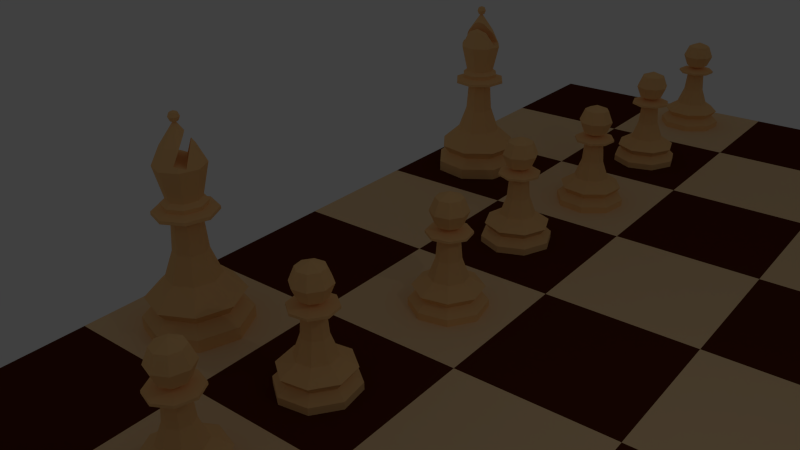 # Source: chess-scene.blend  (saved by Blender 2.76.0; exported with 4.5.12 LTS)
import bpy
from mathutils import Matrix  # noqa: F401  (used for matrix-valued properties, if any)

bpy.ops.wm.read_factory_settings(use_empty=True)
scene = bpy.context.scene
scene.name = 'Scene'

# ---- collections
col_collection_1 = bpy.data.collections.new('Collection 1'); scene.collection.children.link(col_collection_1)

# ---- materials (node trees are filled in below, after node groups)
mat_white_chess_pieces = bpy.data.materials.new('White chess pieces')
mat_white_chess_pieces.alpha_threshold = 0.0
mat_white_chess_pieces.use_transparent_shadow = False
mat_white_chess_pieces.diffuse_color = (1.0, 0.6012, 0.2525, 1.0)
mat_white_chess_pieces.roughness = 0.5
mat_beige_square = bpy.data.materials.new('Beige square')
mat_beige_square.alpha_threshold = 0.0
mat_beige_square.use_transparent_shadow = False
mat_beige_square.diffuse_color = (0.956, 0.6724, 0.3763, 1.0)
mat_beige_square.roughness = 0.5
mat_beige_square.line_color = (0.0, 0.0, 0.0, 1.0)
mat_seal_brown_square = bpy.data.materials.new('Seal brown square')
mat_seal_brown_square.alpha_threshold = 0.0
mat_seal_brown_square.use_transparent_shadow = False
mat_seal_brown_square.diffuse_color = (0.0999, 0.01938, 0.003347, 1.0)
mat_seal_brown_square.roughness = 0.5

# ---- material node trees

# ---- world
world_world = bpy.data.worlds.new('World'); scene.world = world_world
world_world.color = (0.05088, 0.05088, 0.05088)
world_world.use_sun_shadow = False
world_world.sun_shadow_jitter_overblur = 0.0
world_world.cycles.sampling_method = 'MANUAL'
world_world.cycles.sample_map_resolution = 256

# ---- cameras
cam_camera = bpy.data.cameras.new('Camera')
cam_camera.clip_end = 100.0
cam_camera.lens = 35.0
cam_camera.sensor_width = 32.0
cam_camera.sensor_height = 18.0
cam_camera.ortho_scale = 7.314
cam_camera.dof.focus_distance = 0.0
cam_camera.dof.aperture_fstop = 128.0

# ---- lights
light_lamp = bpy.data.lights.new('Lamp', 'POINT')
light_lamp.transmission_factor = 0.0
light_lamp.cutoff_distance = 30.0
light_lamp.energy = 100.0
light_lamp.shadow_buffer_clip_start = 1.001
light_lamp.shadow_soft_size = 0.1
light_lamp.shadow_maximum_resolution = 0.006
light_lamp.use_absolute_resolution = True
light_lamp.cycles.use_multiple_importance_sampling = False

# ---- meshes
me_bishop = bpy.data.meshes.new('Bishop')
me_bishop.from_pydata([(0.4458, 0.4441, 3.62), (0.0008658, 0.6284, 3.62), (-2.902e-08, 0.4849, 3.734), (0.3429, 0.3429, 3.734), (0.6301, -0.0008659, 3.62), (0.4849, -2.068e-08, 3.734), (0.4192, 0.4165, 3.498), (0.001347, 0.5896, 3.498), (-0.4441, 0.4441, 3.62), (-0.3429, 0.3429, 3.734), (1.662e-05, 0.7014, 4.639), (0.496, 0.4959, 4.639), (0.4458, -0.4458, 3.62), (0.3429, -0.3429, 3.734), (0.5923, -0.001347, 3.498), (0.7014, -1.669e-05, 4.639), (0.6197, 0.6197, 3.407), (-4.785e-08, 0.8764, 3.407), (-0.4165, 0.4165, 3.498), (-0.6284, -0.0008659, 3.62), (-0.4849, 6.297e-09, 3.734), (-0.4959, 0.4959, 4.639), (-2.696e-08, 0.4476, 5.161), (0.3165, 0.3165, 5.161), (1.312e-05, 0.6479, 4.749), (0.1165, 0.5837, 4.782), (3.986e-06, 0.5087, 5.035), (0.0008658, -0.6301, 3.62), (-7.141e-08, -0.4849, 3.734), (0.4192, -0.4192, 3.498), (0.4954, -0.4954, 4.639), (0.8764, -3.218e-08, 3.407), (0.4476, -2.374e-08, 5.161), (0.6234, 0.6234, 3.317), (-4.641e-08, 0.8816, 3.317), (-0.6197, 0.6197, 3.407), (-0.5896, -0.001347, 3.498), (-0.4441, -0.4458, 3.62), (-0.3429, -0.3429, 3.734), (-0.7014, -1.665e-05, 4.639), (-0.3165, 0.3165, 5.161), (-0.3161, 0.3166, 5.161), (-0.1848, 0.5968, 4.697), (-0.05783, 0.4236, 5.161), (-7.217e-09, 0.04504, 5.732), (0.03185, 0.03185, 5.732), (0.001347, -0.5923, 3.498), (1.656e-05, -0.7014, 4.639), (0.6197, -0.6197, 3.407), (0.8816, -3.493e-08, 3.317), (0.04504, -1.692e-08, 5.732), (-0.6234, 0.6234, 3.317), (0.2951, 0.2951, 3.17), (-4.748e-08, 0.4174, 3.17), (-0.8764, 1.658e-08, 3.407), (-0.4165, -0.4192, 3.498), (-0.4959, -0.496, 4.639), (-0.4476, 1.162e-09, 5.161), (-0.3162, 0.3162, 5.162), (-0.1819, 0.1819, 5.431), (-0.03185, 0.03185, 5.732), (1.604e-08, 0.108, 5.759), (0.0764, 0.0764, 5.759), (-1.245e-07, -0.8764, 3.407), (0.6234, -0.6234, 3.317), (0.3156, -0.3156, 5.16), (0.1035, -0.5749, 4.81), (0.1165, -0.5833, 4.782), (0.08028, -0.6033, 4.772), (0.4174, -2.501e-08, 3.17), (0.108, -2.217e-08, 5.759), (-0.8816, 1.412e-08, 3.317), (-0.2951, 0.2951, 3.17), (0.3444, 0.3444, 2.259), (-4.662e-08, 0.4871, 2.259), (-0.6197, -0.6197, 3.407), (-0.3165, -0.3165, 5.161), (-0.3537, -2.469e-09, 5.294), (-0.2116, -7.971e-09, 5.496), (-0.04504, -1.442e-08, 5.732), (-0.0764, 0.0764, 5.759), (1.224e-08, 0.1528, 5.867), (0.108, 0.108, 5.867), (-0.3161, -0.3166, 5.161), (1.306e-05, -0.648, 4.749), (-0.1848, -0.5968, 4.697), (-1.235e-07, -0.8816, 3.317), (0.2951, -0.2951, 3.17), (-6.608e-08, -0.4476, 5.161), (3.942e-06, -0.5087, 5.035), (0.4871, -2.67e-08, 2.259), (0.02923, -0.02923, 5.732), (0.0764, -0.0764, 5.759), (-0.6234, -0.6234, 3.317), (-0.4174, -1.792e-09, 3.17), (-0.3444, 0.3444, 2.259), (0.5408, 0.5408, 1.505), (-4.382e-08, 0.7648, 1.505), (-0.3162, -0.3162, 5.162), (-0.1819, -0.1819, 5.431), (-0.03185, -0.03185, 5.732), (-0.108, -2.023e-08, 5.759), (-0.108, 0.108, 5.867), (1.604e-08, 0.108, 5.975), (0.0764, 0.0764, 5.975), (0.1528, -1.837e-08, 5.867), (-8.397e-08, -0.4174, 3.17), (0.3444, -0.3444, 2.259), (-0.05783, -0.4236, 5.161), (0.7648, -3.343e-08, 1.505), (0.108, -0.108, 5.867), (-0.2951, -0.2951, 3.17), (-0.4871, 3.983e-10, 2.259), (-0.5408, 0.5408, 1.505), (-7.889e-09, 1.368, 0.9478), (0.9671, 0.9671, 0.9478), (-1.115e-08, -0.04504, 5.732), (-0.0764, -0.0764, 5.759), (-0.1528, -2.023e-08, 5.867), (-0.0764, 0.0764, 5.975), (7.397e-10, -2.023e-08, 6.02), (0.108, -2.217e-08, 5.975), (-8.92e-08, -0.4871, 2.259), (0.5408, -0.5408, 1.505), (1.368, -5.978e-08, 0.9478), (1.224e-08, -0.108, 5.759), (0.0764, -0.0764, 5.975), (1.224e-08, -0.1528, 5.867), (-0.3444, -0.3444, 2.259), (-0.7648, 9.12e-09, 1.505), (-0.9671, 0.9671, 0.9478), (-2.031e-08, 1.159, 0.6792), (0.8197, 0.8197, 0.6792), (-0.108, -0.108, 5.867), (-0.108, -2.023e-08, 5.975), (-1.107e-07, -0.7648, 1.505), (0.9671, -0.9671, 0.9478), (1.159, -5.067e-08, 0.6792), (1.224e-08, -0.108, 5.975), (-0.5408, -0.5408, 1.505), (-1.368, 1.631e-08, 0.9478), (-0.8197, 0.8197, 0.6792), (0.0, 1.5, 0.3672), (1.061, 1.061, 0.3672), (-0.0764, -0.0764, 5.975), (-1.275e-07, -1.368, 0.9478), (0.8197, -0.8197, 0.6792), (1.5, -6.557e-08, 0.3672), (-0.9671, -0.9671, 0.9478), (-1.159, 1.382e-08, 0.6792), (-1.061, 1.061, 0.3672), (0.0, 1.5, 0.0), (1.061, 1.061, 0.0), (-1.217e-07, -1.159, 0.6792), (1.061, -1.061, 0.3672), (1.5, -6.557e-08, 0.0), (-0.8197, -0.8197, 0.6792), (-1.5, 1.789e-08, 0.3672), (-1.061, 1.061, 0.0), (1.061, -1.061, 0.0), (-1.311e-07, -1.5, 0.0), (-1.061, -1.061, 0.0), (-1.5, 1.789e-08, 0.0), (-1.311e-07, -1.5, 0.3672), (-1.061, -1.061, 0.3672)], [], [(0, 1, 2, 3), (4, 0, 3, 5), (6, 7, 1, 0), (1, 8, 9, 2), (2, 10, 11, 3), (12, 4, 5, 13), (14, 6, 0, 4), (3, 11, 15, 5), (16, 17, 7, 6), (7, 18, 8, 1), (8, 19, 20, 9), (9, 21, 10, 2), (22, 23, 11, 10, 24, 25, 26), (27, 12, 13, 28), (29, 14, 4, 12), (13, 5, 15, 30), (31, 16, 6, 14), (23, 32, 15, 11), (17, 16, 33, 34), (17, 35, 18, 7), (18, 36, 19, 8), (19, 37, 38, 20), (20, 39, 21, 9), (40, 41, 42, 24, 10, 21), (43, 22, 26), (23, 22, 44, 45), (37, 27, 28, 38), (46, 29, 12, 27), (28, 13, 30, 47), (48, 31, 14, 29), (16, 31, 49, 33), (32, 23, 45, 50), (35, 17, 34, 51), (52, 53, 34, 33), (35, 54, 36, 18), (36, 55, 37, 19), (38, 56, 39, 20), (57, 40, 21, 39), (41, 40, 58), (22, 43, 59, 60, 44), (44, 61, 62, 45), (55, 46, 27, 37), (28, 47, 56, 38), (63, 48, 29, 46), (31, 48, 64, 49), (65, 66, 67, 68, 47, 30), (69, 52, 33, 49), (32, 50, 91, 65), (50, 45, 62, 70), (65, 30, 15, 32), (54, 35, 51, 71), (53, 72, 51, 34), (73, 74, 53, 52), (54, 75, 55, 36), (76, 57, 39, 56), (40, 57, 77, 58), (78, 79, 60, 59), (60, 80, 61, 44), (61, 81, 82, 62), (75, 63, 46, 55), (83, 76, 56, 47, 84, 85), (48, 63, 86, 64), (87, 69, 49, 64), (65, 88, 89, 66), (84, 47, 68), (90, 73, 52, 69), (70, 92, 91, 50), (75, 54, 71, 93), (72, 94, 71, 51), (74, 95, 72, 53), (96, 97, 74, 73), (57, 76, 98, 77), (99, 100, 79, 78), (79, 101, 80, 60), (80, 102, 81, 61), (81, 103, 104, 82), (62, 82, 105, 70), (63, 75, 93, 86), (76, 83, 98), (106, 87, 64, 86), (107, 90, 69, 87), (65, 91, 116, 88), (88, 108, 89), (109, 96, 73, 90), (70, 105, 110, 92), (94, 111, 93, 71), (95, 112, 94, 72), (97, 113, 95, 74), (114, 97, 96, 115), (108, 88, 116, 100, 99), (100, 117, 101, 79), (101, 118, 102, 80), (102, 119, 103, 81), (103, 120, 104), (82, 104, 121, 105), (111, 106, 86, 93), (122, 107, 87, 106), (123, 109, 90, 107), (115, 96, 109, 124), (92, 125, 116, 91), (105, 121, 126, 110), (92, 110, 127, 125), (112, 128, 111, 94), (113, 129, 112, 95), (130, 113, 97, 114), (131, 114, 115, 132), (116, 125, 117, 100), (117, 133, 118, 101), (118, 134, 119, 102), (119, 120, 103), (104, 120, 121), (128, 122, 106, 111), (135, 123, 107, 122), (124, 109, 123, 136), (132, 115, 124, 137), (121, 120, 126), (110, 126, 138, 127), (125, 127, 133, 117), (129, 139, 128, 112), (140, 129, 113, 130), (141, 130, 114, 131), (142, 131, 132, 143), (133, 144, 134, 118), (134, 120, 119), (139, 135, 122, 128), (136, 123, 135, 145), (137, 124, 136, 146), (143, 132, 137, 147), (126, 120, 138), (127, 138, 144, 133), (148, 139, 129, 140), (149, 140, 130, 141), (150, 141, 131, 142), (151, 142, 143, 152), (144, 120, 134), (145, 135, 139, 148), (146, 136, 145, 153), (147, 137, 146, 154), (152, 143, 147, 155), (138, 120, 144), (156, 148, 140, 149), (157, 149, 141, 150), (158, 150, 142, 151), (151, 152, 155, 159, 160, 161, 162, 158), (153, 145, 148, 156), (154, 146, 153, 163), (155, 147, 154, 159), (164, 156, 149, 157), (162, 157, 150, 158), (159, 154, 163, 160), (160, 163, 164, 161), (161, 164, 157, 162), (163, 153, 156, 164), (42, 41, 58, 77, 98, 83, 85), (85, 84, 68, 67, 25, 24, 42), (67, 66, 89, 108, 99, 78, 59, 43, 26, 25)])
me_bishop.materials.append(mat_white_chess_pieces)
me_bishop.use_remesh_preserve_volume = False
me_bishop.use_remesh_preserve_attributes = False
me_bishop.use_mirror_vertex_groups = False
me_bishop.update()
me_pawn = bpy.data.meshes.new('Pawn')
me_pawn.from_pydata([(-0.5251, 9.313e-10, 4.408), (-0.7408, 9.313e-10, 3.887), (-0.5251, 9.313e-10, 3.367), (-0.3726, 0.3682, 4.408), (-0.5251, 0.5207, 3.887), (-0.3726, 0.3682, 3.367), (-0.004487, 0.5207, 4.408), (-0.004487, 0.7363, 3.887), (-0.004487, 0.5207, 3.367), (0.3637, 0.3682, 4.408), (0.5162, 0.5207, 3.887), (0.3637, 0.3682, 3.367), (0.5162, 2.45e-08, 4.408), (0.7318, 2.56e-09, 3.887), (0.5162, 2.45e-08, 3.367), (0.3637, -0.3682, 4.408), (0.5162, -0.5207, 3.887), (0.3637, -0.3682, 3.367), (-0.004487, -0.5207, 4.408), (-0.004487, -0.7363, 3.887), (-0.004487, -0.5207, 3.367), (-0.004487, -4.459e-08, 4.623), (-0.3726, -0.3682, 4.408), (-0.5251, -0.5207, 3.887), (-0.3726, -0.3682, 3.367), (0.0, 1.5, 0.0), (-4.382e-08, 0.7648, 1.26), (1.061, 1.061, 0.0), (0.5408, 0.5408, 1.26), (1.5, -6.557e-08, 0.0), (0.7648, -3.343e-08, 1.26), (1.061, -1.061, 0.0), (0.5408, -0.5408, 1.26), (-1.311e-07, -1.5, 0.0), (-1.107e-07, -0.7648, 1.26), (-1.061, -1.061, 0.0), (-0.5408, -0.5408, 1.26), (-1.5, 1.789e-08, 0.0), (-0.7648, 9.12e-09, 1.26), (-1.061, 1.061, 0.0), (-0.5408, 0.5408, 1.26), (0.0, 1.5, 0.2811), (-2.031e-08, 1.159, 0.5931), (-7.889e-09, 1.368, 0.8617), (0.9671, 0.9671, 0.8617), (0.8197, 0.8197, 0.5931), (1.061, 1.061, 0.2811), (1.368, -5.978e-08, 0.8617), (1.159, -5.067e-08, 0.5931), (1.5, -6.557e-08, 0.2811), (0.9671, -0.9671, 0.8617), (0.8197, -0.8197, 0.5931), (1.061, -1.061, 0.2811), (-1.275e-07, -1.368, 0.8617), (-1.217e-07, -1.159, 0.5931), (-1.311e-07, -1.5, 0.2811), (-0.9671, -0.9671, 0.8617), (-0.8197, -0.8197, 0.5931), (-1.061, -1.061, 0.2811), (-1.368, 1.631e-08, 0.8617), (-1.159, 1.382e-08, 0.5931), (-1.5, 1.789e-08, 0.2811), (-0.9671, 0.9671, 0.8617), (-0.8197, 0.8197, 0.5931), (-1.061, 1.061, 0.2811), (-5.548e-08, 0.2001, 3.231), (0.1415, 0.1415, 3.231), (0.2001, -8.745e-09, 3.231), (0.1415, -0.1415, 3.231), (-7.297e-08, -0.2001, 3.231), (-0.1415, -0.1415, 3.231), (-0.2001, 2.386e-09, 3.231), (-0.1415, 0.1415, 3.231), (0.4174, -2.501e-08, 2.859), (0.2951, -0.2951, 2.859), (-0.2951, -0.2951, 2.859), (-0.4174, -1.792e-09, 2.859), (-8.397e-08, -0.4174, 2.859), (-0.2951, 0.2951, 2.859), (0.2951, 0.2951, 2.859), (-4.748e-08, 0.4174, 2.859), (0.3444, -0.3444, 2.014), (-0.4871, 3.983e-10, 2.014), (-8.92e-08, -0.4871, 2.014), (-0.3444, 0.3444, 2.014), (-4.662e-08, 0.4871, 2.014), (0.4871, -2.67e-08, 2.014), (-0.3444, -0.3444, 2.014), (0.3444, 0.3444, 2.014), (0.8764, -3.218e-08, 3.096), (0.8816, -3.493e-08, 3.005), (0.6234, -0.6234, 3.005), (0.6197, -0.6197, 3.096), (-0.6197, -0.6197, 3.096), (-0.6234, -0.6234, 3.005), (-0.8816, 1.412e-08, 3.005), (-0.8764, 1.658e-08, 3.096), (-1.235e-07, -0.8816, 3.005), (-1.245e-07, -0.8764, 3.096), (-0.6234, 0.6234, 3.005), (-0.6197, 0.6197, 3.096), (0.6197, 0.6197, 3.096), (0.6234, 0.6234, 3.005), (-4.641e-08, 0.8816, 3.005), (-4.785e-08, 0.8764, 3.096)], [], [(2, 1, 4, 5), (1, 0, 3, 4), (5, 4, 7, 8), (4, 3, 6, 7), (8, 7, 10, 11), (7, 6, 9, 10), (11, 10, 13, 14), (10, 9, 12, 13), (14, 13, 16, 17), (13, 12, 15, 16), (16, 15, 18, 19), (17, 16, 19, 20), (19, 18, 22, 23), (20, 19, 23, 24), (0, 21, 3), (8, 65, 72, 5), (3, 21, 6), (11, 66, 65, 8), (6, 21, 9), (14, 67, 66, 11), (9, 21, 12), (17, 68, 67, 14), (12, 21, 15), (20, 69, 68, 17), (15, 21, 18), (24, 70, 69, 20), (2, 71, 70, 24), (18, 21, 22), (5, 72, 71, 2), (23, 22, 0, 1), (24, 23, 1, 2), (22, 21, 0), (43, 26, 28, 44), (44, 28, 30, 47), (47, 30, 32, 50), (50, 32, 34, 53), (53, 34, 36, 56), (56, 36, 38, 59), (62, 40, 26, 43), (59, 38, 40, 62), (25, 27, 29, 31, 33, 35, 37, 39), (37, 61, 64, 39), (61, 60, 63, 64), (60, 59, 62, 63), (39, 64, 41, 25), (64, 63, 42, 41), (63, 62, 43, 42), (35, 58, 61, 37), (58, 57, 60, 61), (57, 56, 59, 60), (33, 55, 58, 35), (55, 54, 57, 58), (54, 53, 56, 57), (31, 52, 55, 33), (52, 51, 54, 55), (51, 50, 53, 54), (29, 49, 52, 31), (49, 48, 51, 52), (48, 47, 50, 51), (27, 46, 49, 29), (46, 45, 48, 49), (45, 44, 47, 48), (25, 41, 46, 27), (41, 42, 45, 46), (42, 43, 44, 45), (73, 79, 102, 90), (75, 77, 97, 94), (77, 74, 91, 97), (78, 76, 95, 99), (74, 73, 90, 91), (76, 75, 94, 95), (80, 78, 99, 103), (88, 85, 80, 79), (101, 104, 65, 66), (85, 84, 78, 80), (79, 80, 103, 102), (87, 83, 77, 75), (93, 98, 69, 70), (86, 88, 79, 73), (89, 101, 66, 67), (84, 82, 76, 78), (104, 100, 72, 65), (83, 81, 74, 77), (96, 93, 70, 71), (82, 87, 75, 76), (100, 96, 71, 72), (81, 86, 73, 74), (98, 92, 68, 69), (32, 30, 86, 81), (38, 36, 87, 82), (34, 32, 81, 83), (40, 38, 82, 84), (30, 28, 88, 86), (36, 34, 83, 87), (26, 40, 84, 85), (28, 26, 85, 88), (104, 101, 102, 103), (100, 104, 103, 99), (98, 93, 94, 97), (101, 89, 90, 102), (96, 100, 99, 95), (92, 98, 97, 91), (93, 96, 95, 94), (89, 92, 91, 90), (92, 89, 67, 68)])
me_pawn.materials.append(mat_white_chess_pieces)
me_pawn.use_remesh_preserve_volume = False
me_pawn.use_remesh_preserve_attributes = False
me_pawn.use_mirror_vertex_groups = False
me_pawn.update()
me_chessboard = bpy.data.meshes.new('Chessboard')
me_chessboard.from_pydata([(1.0, 1.0, 0.0), (1.0, -1.0, 0.0), (-1.0, -1.0, 0.0), (-1.0, 1.0, 0.0), (1.0, 0.75, 0.0), (1.0, 0.5, 0.0), (1.0, 0.25, 0.0), (1.0, -3.311e-07, 0.0), (1.0, -0.25, 0.0), (1.0, -0.5, 0.0), (1.0, -0.75, 0.0), (0.75, 1.0, 0.0), (0.5, 1.0, 0.0), (0.25, 1.0, 0.0), (3.547e-07, 1.0, 0.0), (-0.25, 1.0, 0.0), (-0.5, 1.0, 0.0), (-0.75, 1.0, 0.0), (0.75, -1.0, 0.0), (0.5, -1.0, 0.0), (0.25, -1.0, 0.0), (-3.755e-07, -1.0, 0.0), (-0.25, -1.0, 0.0), (-0.5, -1.0, 0.0), (-0.75, -1.0, 0.0), (-1.0, -0.75, 0.0), (-1.0, -0.5, 0.0), (-1.0, -0.25, 0.0), (-1.0, 3.99e-07, 0.0), (-1.0, 0.25, 0.0), (-1.0, 0.5, 0.0), (-1.0, 0.75, 0.0), (0.75, 0.75, 0.0), (0.75, 0.5, 0.0), (0.75, 0.25, 0.0), (0.75, -2.715e-07, 0.0), (0.75, -0.25, 0.0), (0.75, -0.5, 0.0), (0.75, -0.75, 0.0), (0.5, 0.75, 0.0), (0.5, 0.5, 0.0), (0.5, 0.25, 0.0), (0.5, -2.119e-07, 0.0), (0.5, -0.25, 0.0), (0.5, -0.5, 0.0), (0.5, -0.75, 0.0), (0.25, 0.75, 0.0), (0.25, 0.5, 0.0), (0.25, 0.25, 0.0), (0.25, -1.225e-07, 0.0), (0.25, -0.25, 0.0), (0.25, -0.5, 0.0), (0.25, -0.75, 0.0), (2.634e-07, 0.75, 0.0), (1.721e-07, 0.5, 0.0), (8.088e-08, 0.25, 0.0), (-1.039e-08, -3.311e-09, 0.0), (-1.017e-07, -0.25, 0.0), (-1.929e-07, -0.5, 0.0), (-2.842e-07, -0.75, 0.0), (-0.25, 0.75, 0.0), (-0.25, 0.5, 0.0), (-0.25, 0.25, 0.0), (-0.25, 7.119e-08, 0.0), (-0.25, -0.25, 0.0), (-0.25, -0.5, 0.0), (-0.25, -0.75, 0.0), (-0.5, 0.75, 0.0), (-0.5, 0.5, 0.0), (-0.5, 0.25, 0.0), (-0.5, 1.904e-07, 0.0), (-0.5, -0.25, 0.0), (-0.5, -0.5, 0.0), (-0.5, -0.75, 0.0), (-0.75, 0.75, 0.0), (-0.75, 0.5, 0.0), (-0.75, 0.25, 0.0), (-0.75, 2.5e-07, 0.0), (-0.75, -0.25, 0.0), (-0.75, -0.5, 0.0), (-0.75, -0.75, 0.0)], [(2, 1), (1, 0), (3, 0), (3, 2)], [(80, 25, 2, 24), (10, 38, 18, 1), (38, 45, 19, 18), (45, 52, 20, 19), (52, 59, 21, 20), (59, 66, 22, 21), (66, 73, 23, 22), (73, 80, 24, 23), (0, 11, 32, 4), (4, 32, 33, 5), (5, 33, 34, 6), (6, 34, 35, 7), (7, 35, 36, 8), (8, 36, 37, 9), (9, 37, 38, 10), (11, 12, 39, 32), (32, 39, 40, 33), (33, 40, 41, 34), (34, 41, 42, 35), (35, 42, 43, 36), (36, 43, 44, 37), (37, 44, 45, 38), (12, 13, 46, 39), (39, 46, 47, 40), (40, 47, 48, 41), (41, 48, 49, 42), (42, 49, 50, 43), (43, 50, 51, 44), (44, 51, 52, 45), (13, 14, 53, 46), (46, 53, 54, 47), (47, 54, 55, 48), (48, 55, 56, 49), (49, 56, 57, 50), (50, 57, 58, 51), (51, 58, 59, 52), (14, 15, 60, 53), (53, 60, 61, 54), (54, 61, 62, 55), (55, 62, 63, 56), (56, 63, 64, 57), (57, 64, 65, 58), (58, 65, 66, 59), (15, 16, 67, 60), (60, 67, 68, 61), (61, 68, 69, 62), (62, 69, 70, 63), (63, 70, 71, 64), (64, 71, 72, 65), (65, 72, 73, 66), (16, 17, 74, 67), (67, 74, 75, 68), (68, 75, 76, 69), (69, 76, 77, 70), (70, 77, 78, 71), (71, 78, 79, 72), (72, 79, 80, 73), (17, 3, 31, 74), (74, 31, 30, 75), (75, 30, 29, 76), (76, 29, 28, 77), (77, 28, 27, 78), (78, 27, 26, 79), (79, 26, 25, 80)])
me_chessboard.polygons.foreach_set('use_smooth', [True] * 64)
me_chessboard.polygons.foreach_set('material_index', [1, 0, 1, 0, 1, 0, 1, 0, 1, 0, 1, 0, 1, 0, 1, 0, 1, 0, 1, 0, 1, 0, 1, 0, 1, 0, 1, 0, 1, 0, 1, 0, 1, 0, 1, 0, 1, 0, 1, 0, 1, 0, 1, 0, 1, 0, 1, 0, 1, 0, 1, 0, 1, 0, 1, 0, 1, 0, 1, 0, 1, 0, 1, 0])
me_chessboard.materials.append(mat_beige_square)
me_chessboard.materials.append(mat_seal_brown_square)
me_chessboard.use_remesh_preserve_volume = False
me_chessboard.use_remesh_preserve_attributes = False
me_chessboard.use_mirror_vertex_groups = False
me_chessboard.update()

# ---- objects
ob_white_pieces = bpy.data.objects.new('White pieces', None)
ob_white_bishop_2 = bpy.data.objects.new('White Bishop 2', me_bishop)
ob_white_pawn_8 = bpy.data.objects.new('White Pawn 8', me_pawn)
ob_white_pawn_7 = bpy.data.objects.new('White Pawn 7', me_pawn)
ob_white_pawn_6 = bpy.data.objects.new('White Pawn 6', me_pawn)
ob_white_pawn_5 = bpy.data.objects.new('White Pawn 5', me_pawn)
ob_white_pawn_4 = bpy.data.objects.new('White Pawn 4', me_pawn)
ob_white_pawn_3 = bpy.data.objects.new('White Pawn 3', me_pawn)
ob_white_pawn_2 = bpy.data.objects.new('White Pawn 2', me_pawn)
ob_lamp = bpy.data.objects.new('Lamp', light_lamp)
ob_camera = bpy.data.objects.new('Camera', cam_camera)
ob_chessboard = bpy.data.objects.new('Chessboard', me_chessboard)
ob_primary_white_pawn = bpy.data.objects.new('Primary White Pawn', me_pawn)
ob_primary_white_bishop = bpy.data.objects.new('Primary White Bishop', me_bishop)

# ---- transforms, parenting, visibility, modifiers, constraints
ob_white_pieces.location = (-8.553, -1.33, 0.0004909)
ob_white_pieces.empty_display_size = 6.0
ob_white_pieces.empty_image_offset = (0.0, 0.0)
ob_white_pieces.lineart.crease_threshold = 0.0
ob_white_bishop_2.location = (-21.2, 9.03, 0.0)
ob_white_bishop_2.rotation_euler = (0.0, 0.0, 1.781)
ob_white_bishop_2.scale = (1.333, 1.333, 1.333)
ob_white_bishop_2.lineart.crease_threshold = 0.0
ob_white_pawn_8.location = (-15.07, 21.41, 1.192e-07)
ob_white_pawn_8.rotation_euler = (0.0, -0.0, 1.033)
ob_white_pawn_8.lineart.crease_threshold = 0.0
ob_white_pawn_7.location = (-14.79, 14.78, 1.192e-07)
ob_white_pawn_7.rotation_euler = (0.0, -0.0, -0.08947)
ob_white_pawn_7.lineart.crease_threshold = 0.0
ob_white_pawn_6.location = (-14.66, 8.565, 1.192e-07)
ob_white_pawn_6.rotation_euler = (0.0, -0.0, 1.033)
ob_white_pawn_6.lineart.crease_threshold = 0.0
ob_white_pawn_5.location = (-15.28, 3.184, 1.192e-07)
ob_white_pawn_5.lineart.crease_threshold = 0.0
ob_white_pawn_4.location = (-14.46, -2.891, 1.192e-07)
ob_white_pawn_4.rotation_euler = (0.0, -0.0, 1.387)
ob_white_pawn_4.lineart.crease_threshold = 0.0
ob_white_pawn_3.location = (-14.88, -9.451, 1.192e-07)
ob_white_pawn_3.rotation_euler = (0.0, -0.0, -0.2392)
ob_white_pawn_3.lineart.crease_threshold = 0.0
ob_white_pawn_2.location = (-14.95, -14.69, 1.192e-07)
ob_white_pawn_2.rotation_euler = (0.0, -0.0, -0.6905)
ob_white_pawn_2.lineart.crease_threshold = 0.0
ob_lamp.location = (-1.951, -7.223, 14.17)
ob_lamp.rotation_euler = (0.6503, 0.05522, 1.866)
ob_lamp.lock_rotations_4d = False
ob_lamp.empty_display_type = 'ARROWS'
ob_lamp.color = (0.0, 0.0, 0.0, 0.0)
ob_lamp.lineart.crease_threshold = 0.0
ob_camera.location = (1.549, -25.62, 17.15)
ob_camera.rotation_euler = (1.109, 0.01082, 0.6712)
ob_camera.lock_rotations_4d = False
ob_camera.empty_display_type = 'ARROWS'
ob_camera.color = (0.0, 0.0, 0.0, 0.0)
ob_camera.display_type = 'WIRE'
ob_camera.lineart.crease_threshold = 0.0
ob_chessboard.location = (0.0, 0.0, 0.0)
ob_chessboard.rotation_euler = (0.0, -0.0, -1.571)
ob_chessboard.scale = (24.0, 24.0, 0.1)
ob_chessboard.lock_rotations_4d = False
ob_chessboard.empty_display_type = 'ARROWS'
ob_chessboard.lineart.crease_threshold = 0.0
ob_primary_white_pawn.location = (-14.67, -21.67, 0.0)
ob_primary_white_pawn.rotation_euler = (0.0, -0.0, -1.257)
ob_primary_white_pawn.lineart.crease_threshold = 0.0
ob_primary_white_bishop.location = (-20.88, -9.261, 0.0)
ob_primary_white_bishop.rotation_euler = (0.0, -0.0, 3.999)
ob_primary_white_bishop.scale = (1.333, 1.333, 1.333)
ob_primary_white_bishop.lineart.crease_threshold = 0.0

# ---- collection membership
col_collection_1.objects.link(ob_white_pieces)
col_collection_1.objects.link(ob_white_bishop_2)
col_collection_1.objects.link(ob_white_pawn_8)
col_collection_1.objects.link(ob_white_pawn_7)
col_collection_1.objects.link(ob_white_pawn_6)
col_collection_1.objects.link(ob_white_pawn_5)
col_collection_1.objects.link(ob_white_pawn_4)
col_collection_1.objects.link(ob_white_pawn_3)
col_collection_1.objects.link(ob_white_pawn_2)
col_collection_1.objects.link(ob_lamp)
col_collection_1.objects.link(ob_camera)
col_collection_1.objects.link(ob_chessboard)
col_collection_1.objects.link(ob_primary_white_pawn)
col_collection_1.objects.link(ob_primary_white_bishop)

# ---- scene / render settings (as saved in the file)
scene.camera = ob_camera
scene.frame_start = 1; scene.frame_end = 250; scene.frame_set(1)
scene.render.engine = 'BLENDER_EEVEE_NEXT'
scene.render.resolution_percentage = 50
scene.render.dither_intensity = 0.0
scene.cycles.use_denoising = False
scene.cycles.samples = 10
scene.cycles.sampling_pattern = 'TABULATED_SOBOL'
scene.cycles.light_sampling_threshold = 0.0
scene.cycles.use_adaptive_sampling = False
scene.cycles.use_light_tree = False
scene.cycles.blur_glossy = 0.0
scene.cycles.pixel_filter_type = 'GAUSSIAN'
scene.cycles.sample_clamp_indirect = 0.0
scene.view_settings.view_transform = 'Standard'
bpy.context.view_layer.update()
